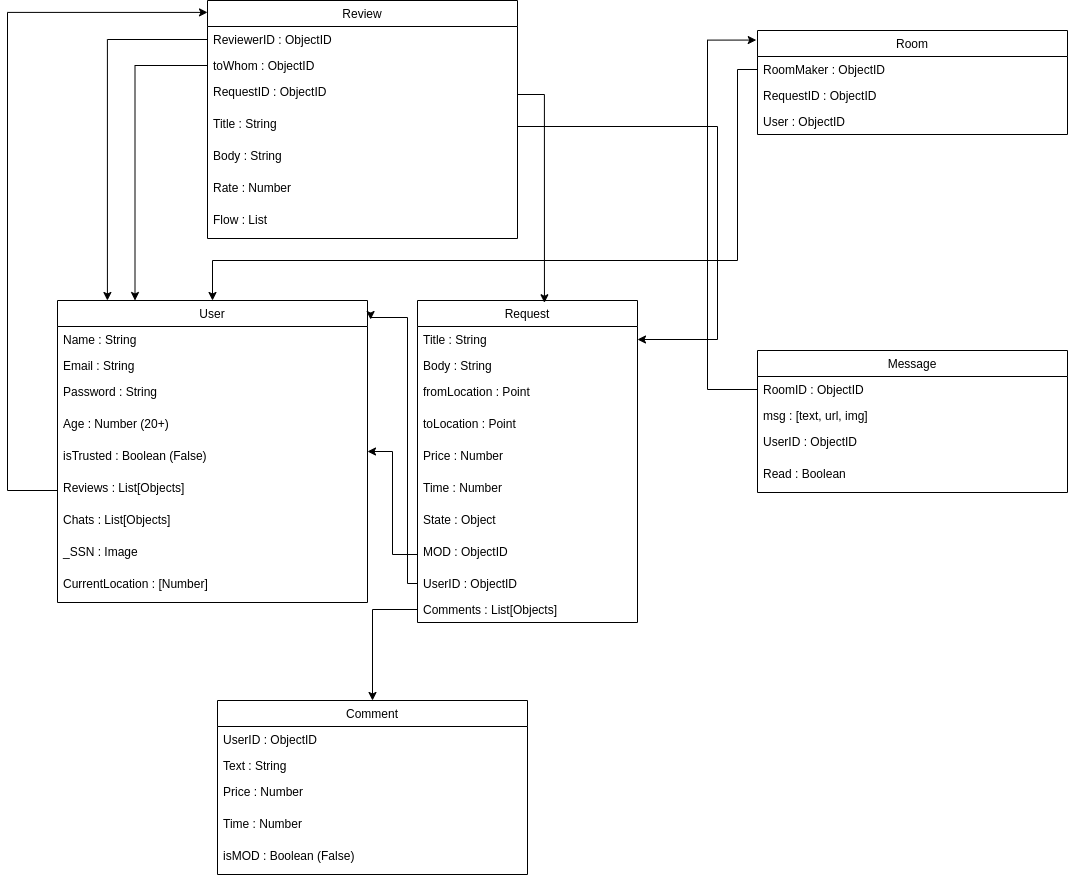

The diagram above was exported from draw.io. Its source (the exported page's mxGraphModel, read from the mxfile embedded in the PNG):
<mxGraphModel dx="1408" dy="859" grid="1" gridSize="10" guides="1" tooltips="1" connect="1" arrows="1" fold="1" page="1" pageScale="1" pageWidth="1200" pageHeight="1920" math="0" shadow="0">
  <root>
    <mxCell id="0" />
    <mxCell id="1" parent="0" />
    <mxCell id="qQpyoPfThdJd6zqulrYs-9" value="User" style="swimlane;fontStyle=0;childLayout=stackLayout;horizontal=1;startSize=26;fillColor=none;horizontalStack=0;resizeParent=1;resizeParentMax=0;resizeLast=0;collapsible=1;marginBottom=0;" parent="1" vertex="1">
      <mxGeometry x="90" y="340" width="310" height="302" as="geometry" />
    </mxCell>
    <mxCell id="qQpyoPfThdJd6zqulrYs-10" value="Name : String&#10;" style="text;strokeColor=none;fillColor=none;align=left;verticalAlign=top;spacingLeft=4;spacingRight=4;overflow=hidden;rotatable=0;points=[[0,0.5],[1,0.5]];portConstraint=eastwest;" parent="qQpyoPfThdJd6zqulrYs-9" vertex="1">
      <mxGeometry y="26" width="310" height="26" as="geometry" />
    </mxCell>
    <mxCell id="qQpyoPfThdJd6zqulrYs-11" value="Email : String" style="text;strokeColor=none;fillColor=none;align=left;verticalAlign=top;spacingLeft=4;spacingRight=4;overflow=hidden;rotatable=0;points=[[0,0.5],[1,0.5]];portConstraint=eastwest;" parent="qQpyoPfThdJd6zqulrYs-9" vertex="1">
      <mxGeometry y="52" width="310" height="26" as="geometry" />
    </mxCell>
    <mxCell id="qQpyoPfThdJd6zqulrYs-12" value="Password : String" style="text;strokeColor=none;fillColor=none;align=left;verticalAlign=top;spacingLeft=4;spacingRight=4;overflow=hidden;rotatable=0;points=[[0,0.5],[1,0.5]];portConstraint=eastwest;" parent="qQpyoPfThdJd6zqulrYs-9" vertex="1">
      <mxGeometry y="78" width="310" height="32" as="geometry" />
    </mxCell>
    <mxCell id="qQpyoPfThdJd6zqulrYs-17" value="Age : Number (20+)&#10;        &#10;" style="text;strokeColor=none;fillColor=none;align=left;verticalAlign=top;spacingLeft=4;spacingRight=4;overflow=hidden;rotatable=0;points=[[0,0.5],[1,0.5]];portConstraint=eastwest;" parent="qQpyoPfThdJd6zqulrYs-9" vertex="1">
      <mxGeometry y="110" width="310" height="32" as="geometry" />
    </mxCell>
    <mxCell id="qQpyoPfThdJd6zqulrYs-18" value="isTrusted : Boolean (False)" style="text;strokeColor=none;fillColor=none;align=left;verticalAlign=top;spacingLeft=4;spacingRight=4;overflow=hidden;rotatable=0;points=[[0,0.5],[1,0.5]];portConstraint=eastwest;" parent="qQpyoPfThdJd6zqulrYs-9" vertex="1">
      <mxGeometry y="142" width="310" height="32" as="geometry" />
    </mxCell>
    <mxCell id="qQpyoPfThdJd6zqulrYs-19" value="Reviews : List[Objects]" style="text;strokeColor=none;fillColor=none;align=left;verticalAlign=top;spacingLeft=4;spacingRight=4;overflow=hidden;rotatable=0;points=[[0,0.5],[1,0.5]];portConstraint=eastwest;" parent="qQpyoPfThdJd6zqulrYs-9" vertex="1">
      <mxGeometry y="174" width="310" height="32" as="geometry" />
    </mxCell>
    <mxCell id="qQpyoPfThdJd6zqulrYs-20" value="Chats : List[Objects]" style="text;strokeColor=none;fillColor=none;align=left;verticalAlign=top;spacingLeft=4;spacingRight=4;overflow=hidden;rotatable=0;points=[[0,0.5],[1,0.5]];portConstraint=eastwest;" parent="qQpyoPfThdJd6zqulrYs-9" vertex="1">
      <mxGeometry y="206" width="310" height="32" as="geometry" />
    </mxCell>
    <mxCell id="qQpyoPfThdJd6zqulrYs-21" value="_SSN : Image" style="text;strokeColor=none;fillColor=none;align=left;verticalAlign=top;spacingLeft=4;spacingRight=4;overflow=hidden;rotatable=0;points=[[0,0.5],[1,0.5]];portConstraint=eastwest;" parent="qQpyoPfThdJd6zqulrYs-9" vertex="1">
      <mxGeometry y="238" width="310" height="32" as="geometry" />
    </mxCell>
    <mxCell id="fwC11HTNBWI_fS0LYi_L-2" value="CurrentLocation : [Number]" style="text;strokeColor=none;fillColor=none;align=left;verticalAlign=top;spacingLeft=4;spacingRight=4;overflow=hidden;rotatable=0;points=[[0,0.5],[1,0.5]];portConstraint=eastwest;" vertex="1" parent="qQpyoPfThdJd6zqulrYs-9">
      <mxGeometry y="270" width="310" height="32" as="geometry" />
    </mxCell>
    <mxCell id="qQpyoPfThdJd6zqulrYs-24" value="Request" style="swimlane;fontStyle=0;childLayout=stackLayout;horizontal=1;startSize=26;fillColor=none;horizontalStack=0;resizeParent=1;resizeParentMax=0;resizeLast=0;collapsible=1;marginBottom=0;" parent="1" vertex="1">
      <mxGeometry x="450" y="340" width="220" height="322" as="geometry" />
    </mxCell>
    <mxCell id="qQpyoPfThdJd6zqulrYs-25" value="Title : String" style="text;strokeColor=none;fillColor=none;align=left;verticalAlign=top;spacingLeft=4;spacingRight=4;overflow=hidden;rotatable=0;points=[[0,0.5],[1,0.5]];portConstraint=eastwest;" parent="qQpyoPfThdJd6zqulrYs-24" vertex="1">
      <mxGeometry y="26" width="220" height="26" as="geometry" />
    </mxCell>
    <mxCell id="qQpyoPfThdJd6zqulrYs-26" value="Body : String" style="text;strokeColor=none;fillColor=none;align=left;verticalAlign=top;spacingLeft=4;spacingRight=4;overflow=hidden;rotatable=0;points=[[0,0.5],[1,0.5]];portConstraint=eastwest;" parent="qQpyoPfThdJd6zqulrYs-24" vertex="1">
      <mxGeometry y="52" width="220" height="26" as="geometry" />
    </mxCell>
    <mxCell id="qQpyoPfThdJd6zqulrYs-27" value="fromLocation : Point" style="text;strokeColor=none;fillColor=none;align=left;verticalAlign=top;spacingLeft=4;spacingRight=4;overflow=hidden;rotatable=0;points=[[0,0.5],[1,0.5]];portConstraint=eastwest;" parent="qQpyoPfThdJd6zqulrYs-24" vertex="1">
      <mxGeometry y="78" width="220" height="32" as="geometry" />
    </mxCell>
    <mxCell id="qQpyoPfThdJd6zqulrYs-28" value="toLocation : Point" style="text;strokeColor=none;fillColor=none;align=left;verticalAlign=top;spacingLeft=4;spacingRight=4;overflow=hidden;rotatable=0;points=[[0,0.5],[1,0.5]];portConstraint=eastwest;" parent="qQpyoPfThdJd6zqulrYs-24" vertex="1">
      <mxGeometry y="110" width="220" height="32" as="geometry" />
    </mxCell>
    <mxCell id="qQpyoPfThdJd6zqulrYs-29" value="Price : Number" style="text;strokeColor=none;fillColor=none;align=left;verticalAlign=top;spacingLeft=4;spacingRight=4;overflow=hidden;rotatable=0;points=[[0,0.5],[1,0.5]];portConstraint=eastwest;" parent="qQpyoPfThdJd6zqulrYs-24" vertex="1">
      <mxGeometry y="142" width="220" height="32" as="geometry" />
    </mxCell>
    <mxCell id="qQpyoPfThdJd6zqulrYs-30" value="Time : Number" style="text;strokeColor=none;fillColor=none;align=left;verticalAlign=top;spacingLeft=4;spacingRight=4;overflow=hidden;rotatable=0;points=[[0,0.5],[1,0.5]];portConstraint=eastwest;" parent="qQpyoPfThdJd6zqulrYs-24" vertex="1">
      <mxGeometry y="174" width="220" height="32" as="geometry" />
    </mxCell>
    <mxCell id="qQpyoPfThdJd6zqulrYs-31" value="State : Object" style="text;strokeColor=none;fillColor=none;align=left;verticalAlign=top;spacingLeft=4;spacingRight=4;overflow=hidden;rotatable=0;points=[[0,0.5],[1,0.5]];portConstraint=eastwest;" parent="qQpyoPfThdJd6zqulrYs-24" vertex="1">
      <mxGeometry y="206" width="220" height="32" as="geometry" />
    </mxCell>
    <mxCell id="qQpyoPfThdJd6zqulrYs-32" value="MOD : ObjectID" style="text;strokeColor=none;fillColor=none;align=left;verticalAlign=top;spacingLeft=4;spacingRight=4;overflow=hidden;rotatable=0;points=[[0,0.5],[1,0.5]];portConstraint=eastwest;" parent="qQpyoPfThdJd6zqulrYs-24" vertex="1">
      <mxGeometry y="238" width="220" height="32" as="geometry" />
    </mxCell>
    <mxCell id="qQpyoPfThdJd6zqulrYs-33" value="UserID : ObjectID" style="text;strokeColor=none;fillColor=none;align=left;verticalAlign=top;spacingLeft=4;spacingRight=4;overflow=hidden;rotatable=0;points=[[0,0.5],[1,0.5]];portConstraint=eastwest;" parent="qQpyoPfThdJd6zqulrYs-24" vertex="1">
      <mxGeometry y="270" width="220" height="26" as="geometry" />
    </mxCell>
    <mxCell id="qQpyoPfThdJd6zqulrYs-51" value="Comments : List[Objects]" style="text;strokeColor=none;fillColor=none;align=left;verticalAlign=top;spacingLeft=4;spacingRight=4;overflow=hidden;rotatable=0;points=[[0,0.5],[1,0.5]];portConstraint=eastwest;" parent="qQpyoPfThdJd6zqulrYs-24" vertex="1">
      <mxGeometry y="296" width="220" height="26" as="geometry" />
    </mxCell>
    <mxCell id="qQpyoPfThdJd6zqulrYs-34" style="edgeStyle=orthogonalEdgeStyle;rounded=0;orthogonalLoop=1;jettySize=auto;html=1;entryX=1.01;entryY=0.063;entryDx=0;entryDy=0;entryPerimeter=0;" parent="1" source="qQpyoPfThdJd6zqulrYs-33" target="qQpyoPfThdJd6zqulrYs-9" edge="1">
      <mxGeometry relative="1" as="geometry">
        <Array as="points">
          <mxPoint x="440" y="623" />
          <mxPoint x="440" y="357" />
        </Array>
      </mxGeometry>
    </mxCell>
    <mxCell id="qQpyoPfThdJd6zqulrYs-35" value="Review" style="swimlane;fontStyle=0;childLayout=stackLayout;horizontal=1;startSize=26;fillColor=none;horizontalStack=0;resizeParent=1;resizeParentMax=0;resizeLast=0;collapsible=1;marginBottom=0;" parent="1" vertex="1">
      <mxGeometry x="240" y="40" width="310" height="238" as="geometry" />
    </mxCell>
    <mxCell id="qQpyoPfThdJd6zqulrYs-36" value="ReviewerID : ObjectID" style="text;strokeColor=none;fillColor=none;align=left;verticalAlign=top;spacingLeft=4;spacingRight=4;overflow=hidden;rotatable=0;points=[[0,0.5],[1,0.5]];portConstraint=eastwest;" parent="qQpyoPfThdJd6zqulrYs-35" vertex="1">
      <mxGeometry y="26" width="310" height="26" as="geometry" />
    </mxCell>
    <mxCell id="qQpyoPfThdJd6zqulrYs-37" value="toWhom : ObjectID" style="text;strokeColor=none;fillColor=none;align=left;verticalAlign=top;spacingLeft=4;spacingRight=4;overflow=hidden;rotatable=0;points=[[0,0.5],[1,0.5]];portConstraint=eastwest;" parent="qQpyoPfThdJd6zqulrYs-35" vertex="1">
      <mxGeometry y="52" width="310" height="26" as="geometry" />
    </mxCell>
    <mxCell id="qQpyoPfThdJd6zqulrYs-38" value="RequestID : ObjectID" style="text;strokeColor=none;fillColor=none;align=left;verticalAlign=top;spacingLeft=4;spacingRight=4;overflow=hidden;rotatable=0;points=[[0,0.5],[1,0.5]];portConstraint=eastwest;" parent="qQpyoPfThdJd6zqulrYs-35" vertex="1">
      <mxGeometry y="78" width="310" height="32" as="geometry" />
    </mxCell>
    <mxCell id="qQpyoPfThdJd6zqulrYs-39" value="Title : String" style="text;strokeColor=none;fillColor=none;align=left;verticalAlign=top;spacingLeft=4;spacingRight=4;overflow=hidden;rotatable=0;points=[[0,0.5],[1,0.5]];portConstraint=eastwest;" parent="qQpyoPfThdJd6zqulrYs-35" vertex="1">
      <mxGeometry y="110" width="310" height="32" as="geometry" />
    </mxCell>
    <mxCell id="qQpyoPfThdJd6zqulrYs-40" value="Body : String" style="text;strokeColor=none;fillColor=none;align=left;verticalAlign=top;spacingLeft=4;spacingRight=4;overflow=hidden;rotatable=0;points=[[0,0.5],[1,0.5]];portConstraint=eastwest;" parent="qQpyoPfThdJd6zqulrYs-35" vertex="1">
      <mxGeometry y="142" width="310" height="32" as="geometry" />
    </mxCell>
    <mxCell id="qQpyoPfThdJd6zqulrYs-41" value="Rate : Number" style="text;strokeColor=none;fillColor=none;align=left;verticalAlign=top;spacingLeft=4;spacingRight=4;overflow=hidden;rotatable=0;points=[[0,0.5],[1,0.5]];portConstraint=eastwest;" parent="qQpyoPfThdJd6zqulrYs-35" vertex="1">
      <mxGeometry y="174" width="310" height="32" as="geometry" />
    </mxCell>
    <mxCell id="qQpyoPfThdJd6zqulrYs-42" value="Flow : List" style="text;strokeColor=none;fillColor=none;align=left;verticalAlign=top;spacingLeft=4;spacingRight=4;overflow=hidden;rotatable=0;points=[[0,0.5],[1,0.5]];portConstraint=eastwest;" parent="qQpyoPfThdJd6zqulrYs-35" vertex="1">
      <mxGeometry y="206" width="310" height="32" as="geometry" />
    </mxCell>
    <mxCell id="qQpyoPfThdJd6zqulrYs-44" style="edgeStyle=orthogonalEdgeStyle;rounded=0;orthogonalLoop=1;jettySize=auto;html=1;entryX=0;entryY=0.05;entryDx=0;entryDy=0;entryPerimeter=0;" parent="1" source="qQpyoPfThdJd6zqulrYs-19" target="qQpyoPfThdJd6zqulrYs-35" edge="1">
      <mxGeometry relative="1" as="geometry">
        <mxPoint x="50" y="119" as="targetPoint" />
        <Array as="points">
          <mxPoint x="40" y="530" />
          <mxPoint x="40" y="52" />
        </Array>
      </mxGeometry>
    </mxCell>
    <mxCell id="qQpyoPfThdJd6zqulrYs-45" style="edgeStyle=orthogonalEdgeStyle;rounded=0;orthogonalLoop=1;jettySize=auto;html=1;entryX=0.161;entryY=0;entryDx=0;entryDy=0;entryPerimeter=0;" parent="1" source="qQpyoPfThdJd6zqulrYs-36" target="qQpyoPfThdJd6zqulrYs-9" edge="1">
      <mxGeometry relative="1" as="geometry" />
    </mxCell>
    <mxCell id="qQpyoPfThdJd6zqulrYs-46" style="edgeStyle=orthogonalEdgeStyle;rounded=0;orthogonalLoop=1;jettySize=auto;html=1;entryX=0.25;entryY=0;entryDx=0;entryDy=0;" parent="1" source="qQpyoPfThdJd6zqulrYs-37" target="qQpyoPfThdJd6zqulrYs-9" edge="1">
      <mxGeometry relative="1" as="geometry" />
    </mxCell>
    <mxCell id="qQpyoPfThdJd6zqulrYs-48" style="edgeStyle=orthogonalEdgeStyle;rounded=0;orthogonalLoop=1;jettySize=auto;html=1;entryX=0.577;entryY=0.007;entryDx=0;entryDy=0;entryPerimeter=0;" parent="1" source="qQpyoPfThdJd6zqulrYs-38" target="qQpyoPfThdJd6zqulrYs-24" edge="1">
      <mxGeometry relative="1" as="geometry" />
    </mxCell>
    <mxCell id="qQpyoPfThdJd6zqulrYs-49" style="edgeStyle=orthogonalEdgeStyle;rounded=0;orthogonalLoop=1;jettySize=auto;html=1;" parent="1" source="qQpyoPfThdJd6zqulrYs-39" target="qQpyoPfThdJd6zqulrYs-25" edge="1">
      <mxGeometry relative="1" as="geometry">
        <mxPoint x="700" y="380" as="targetPoint" />
        <Array as="points">
          <mxPoint x="750" y="166" />
          <mxPoint x="750" y="379" />
        </Array>
      </mxGeometry>
    </mxCell>
    <mxCell id="qQpyoPfThdJd6zqulrYs-50" style="edgeStyle=orthogonalEdgeStyle;rounded=0;orthogonalLoop=1;jettySize=auto;html=1;" parent="1" source="qQpyoPfThdJd6zqulrYs-32" target="qQpyoPfThdJd6zqulrYs-9" edge="1">
      <mxGeometry relative="1" as="geometry">
        <mxPoint x="410" y="310" as="targetPoint" />
      </mxGeometry>
    </mxCell>
    <mxCell id="qQpyoPfThdJd6zqulrYs-52" value="Comment" style="swimlane;fontStyle=0;childLayout=stackLayout;horizontal=1;startSize=26;fillColor=none;horizontalStack=0;resizeParent=1;resizeParentMax=0;resizeLast=0;collapsible=1;marginBottom=0;" parent="1" vertex="1">
      <mxGeometry x="250" y="740" width="310" height="174" as="geometry" />
    </mxCell>
    <mxCell id="qQpyoPfThdJd6zqulrYs-53" value="UserID : ObjectID" style="text;strokeColor=none;fillColor=none;align=left;verticalAlign=top;spacingLeft=4;spacingRight=4;overflow=hidden;rotatable=0;points=[[0,0.5],[1,0.5]];portConstraint=eastwest;" parent="qQpyoPfThdJd6zqulrYs-52" vertex="1">
      <mxGeometry y="26" width="310" height="26" as="geometry" />
    </mxCell>
    <mxCell id="qQpyoPfThdJd6zqulrYs-54" value="Text : String" style="text;strokeColor=none;fillColor=none;align=left;verticalAlign=top;spacingLeft=4;spacingRight=4;overflow=hidden;rotatable=0;points=[[0,0.5],[1,0.5]];portConstraint=eastwest;" parent="qQpyoPfThdJd6zqulrYs-52" vertex="1">
      <mxGeometry y="52" width="310" height="26" as="geometry" />
    </mxCell>
    <mxCell id="qQpyoPfThdJd6zqulrYs-55" value="Price : Number" style="text;strokeColor=none;fillColor=none;align=left;verticalAlign=top;spacingLeft=4;spacingRight=4;overflow=hidden;rotatable=0;points=[[0,0.5],[1,0.5]];portConstraint=eastwest;" parent="qQpyoPfThdJd6zqulrYs-52" vertex="1">
      <mxGeometry y="78" width="310" height="32" as="geometry" />
    </mxCell>
    <mxCell id="qQpyoPfThdJd6zqulrYs-56" value="Time : Number" style="text;strokeColor=none;fillColor=none;align=left;verticalAlign=top;spacingLeft=4;spacingRight=4;overflow=hidden;rotatable=0;points=[[0,0.5],[1,0.5]];portConstraint=eastwest;" parent="qQpyoPfThdJd6zqulrYs-52" vertex="1">
      <mxGeometry y="110" width="310" height="32" as="geometry" />
    </mxCell>
    <mxCell id="qQpyoPfThdJd6zqulrYs-57" value="isMOD : Boolean (False)" style="text;strokeColor=none;fillColor=none;align=left;verticalAlign=top;spacingLeft=4;spacingRight=4;overflow=hidden;rotatable=0;points=[[0,0.5],[1,0.5]];portConstraint=eastwest;" parent="qQpyoPfThdJd6zqulrYs-52" vertex="1">
      <mxGeometry y="142" width="310" height="32" as="geometry" />
    </mxCell>
    <mxCell id="qQpyoPfThdJd6zqulrYs-61" style="edgeStyle=orthogonalEdgeStyle;rounded=0;orthogonalLoop=1;jettySize=auto;html=1;" parent="1" source="qQpyoPfThdJd6zqulrYs-51" target="qQpyoPfThdJd6zqulrYs-52" edge="1">
      <mxGeometry relative="1" as="geometry" />
    </mxCell>
    <mxCell id="FZGb1QvdUdImNLnBNnwi-1" value="Room" style="swimlane;fontStyle=0;childLayout=stackLayout;horizontal=1;startSize=26;fillColor=none;horizontalStack=0;resizeParent=1;resizeParentMax=0;resizeLast=0;collapsible=1;marginBottom=0;" parent="1" vertex="1">
      <mxGeometry x="790" y="70" width="310" height="104" as="geometry" />
    </mxCell>
    <mxCell id="FZGb1QvdUdImNLnBNnwi-2" value="RoomMaker : ObjectID  " style="text;strokeColor=none;fillColor=none;align=left;verticalAlign=top;spacingLeft=4;spacingRight=4;overflow=hidden;rotatable=0;points=[[0,0.5],[1,0.5]];portConstraint=eastwest;" parent="FZGb1QvdUdImNLnBNnwi-1" vertex="1">
      <mxGeometry y="26" width="310" height="26" as="geometry" />
    </mxCell>
    <mxCell id="FZGb1QvdUdImNLnBNnwi-3" value="RequestID : ObjectID" style="text;strokeColor=none;fillColor=none;align=left;verticalAlign=top;spacingLeft=4;spacingRight=4;overflow=hidden;rotatable=0;points=[[0,0.5],[1,0.5]];portConstraint=eastwest;" parent="FZGb1QvdUdImNLnBNnwi-1" vertex="1">
      <mxGeometry y="52" width="310" height="26" as="geometry" />
    </mxCell>
    <mxCell id="FZGb1QvdUdImNLnBNnwi-17" value="User : ObjectID" style="text;strokeColor=none;fillColor=none;align=left;verticalAlign=top;spacingLeft=4;spacingRight=4;overflow=hidden;rotatable=0;points=[[0,0.5],[1,0.5]];portConstraint=eastwest;" parent="FZGb1QvdUdImNLnBNnwi-1" vertex="1">
      <mxGeometry y="78" width="310" height="26" as="geometry" />
    </mxCell>
    <mxCell id="FZGb1QvdUdImNLnBNnwi-9" value="Message" style="swimlane;fontStyle=0;childLayout=stackLayout;horizontal=1;startSize=26;fillColor=none;horizontalStack=0;resizeParent=1;resizeParentMax=0;resizeLast=0;collapsible=1;marginBottom=0;" parent="1" vertex="1">
      <mxGeometry x="790" y="390" width="310" height="142" as="geometry" />
    </mxCell>
    <mxCell id="FZGb1QvdUdImNLnBNnwi-10" value="RoomID : ObjectID" style="text;strokeColor=none;fillColor=none;align=left;verticalAlign=top;spacingLeft=4;spacingRight=4;overflow=hidden;rotatable=0;points=[[0,0.5],[1,0.5]];portConstraint=eastwest;" parent="FZGb1QvdUdImNLnBNnwi-9" vertex="1">
      <mxGeometry y="26" width="310" height="26" as="geometry" />
    </mxCell>
    <mxCell id="FZGb1QvdUdImNLnBNnwi-11" value="msg : [text, url, img]" style="text;strokeColor=none;fillColor=none;align=left;verticalAlign=top;spacingLeft=4;spacingRight=4;overflow=hidden;rotatable=0;points=[[0,0.5],[1,0.5]];portConstraint=eastwest;" parent="FZGb1QvdUdImNLnBNnwi-9" vertex="1">
      <mxGeometry y="52" width="310" height="26" as="geometry" />
    </mxCell>
    <mxCell id="FZGb1QvdUdImNLnBNnwi-12" value="UserID : ObjectID" style="text;strokeColor=none;fillColor=none;align=left;verticalAlign=top;spacingLeft=4;spacingRight=4;overflow=hidden;rotatable=0;points=[[0,0.5],[1,0.5]];portConstraint=eastwest;" parent="FZGb1QvdUdImNLnBNnwi-9" vertex="1">
      <mxGeometry y="78" width="310" height="32" as="geometry" />
    </mxCell>
    <mxCell id="FZGb1QvdUdImNLnBNnwi-16" value="Read : Boolean" style="text;strokeColor=none;fillColor=none;align=left;verticalAlign=top;spacingLeft=4;spacingRight=4;overflow=hidden;rotatable=0;points=[[0,0.5],[1,0.5]];portConstraint=eastwest;" parent="FZGb1QvdUdImNLnBNnwi-9" vertex="1">
      <mxGeometry y="110" width="310" height="32" as="geometry" />
    </mxCell>
    <mxCell id="FZGb1QvdUdImNLnBNnwi-18" style="edgeStyle=orthogonalEdgeStyle;rounded=0;orthogonalLoop=1;jettySize=auto;html=1;" parent="1" source="FZGb1QvdUdImNLnBNnwi-2" target="qQpyoPfThdJd6zqulrYs-9" edge="1">
      <mxGeometry relative="1" as="geometry">
        <mxPoint x="790" y="320" as="targetPoint" />
        <Array as="points">
          <mxPoint x="770" y="109" />
          <mxPoint x="770" y="300" />
          <mxPoint x="245" y="300" />
        </Array>
      </mxGeometry>
    </mxCell>
    <mxCell id="FZGb1QvdUdImNLnBNnwi-19" style="edgeStyle=orthogonalEdgeStyle;rounded=0;orthogonalLoop=1;jettySize=auto;html=1;entryX=-0.004;entryY=0.092;entryDx=0;entryDy=0;entryPerimeter=0;" parent="1" source="FZGb1QvdUdImNLnBNnwi-10" target="FZGb1QvdUdImNLnBNnwi-1" edge="1">
      <mxGeometry relative="1" as="geometry">
        <mxPoint x="750" y="240" as="targetPoint" />
        <Array as="points">
          <mxPoint x="740" y="429" />
          <mxPoint x="740" y="80" />
        </Array>
      </mxGeometry>
    </mxCell>
  </root>
</mxGraphModel>